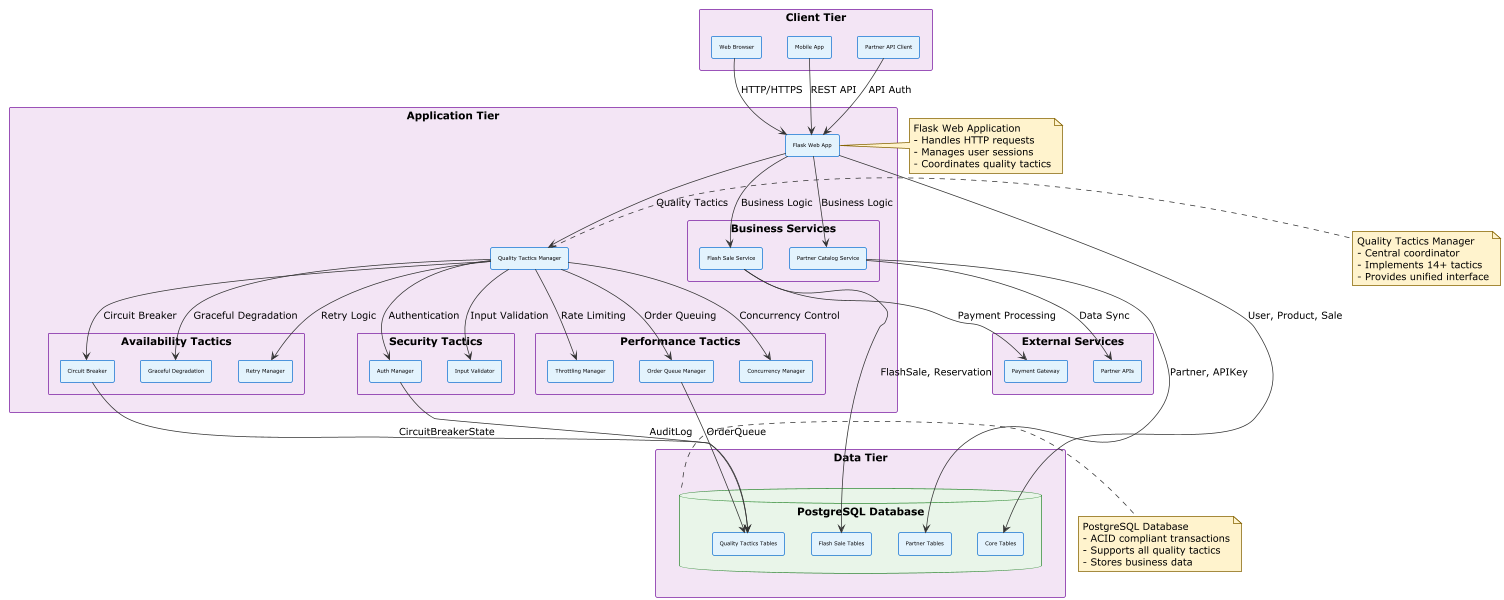

The diagram above was rendered by PlantUML. Its source (embedded in the PNG):
@startuml Deployment Diagram - Client + Database Architecture

!theme plain
skinparam componentStyle rectangle
skinparam packageStyle rectangle

' Optimized for 4096px limit
skinparam dpi 72
skinparam scale 0.3
skinparam componentFontSize 7
skinparam componentFontStyle normal
skinparam componentBackgroundColor #E3F2FD
skinparam componentBorderColor #1976D2
skinparam componentBorderThickness 1
skinparam packageBackgroundColor #F3E5F5
skinparam packageBorderColor #7B1FA2
skinparam packageBorderThickness 1
skinparam databaseBackgroundColor #E8F5E8
skinparam databaseBorderColor #388E3C
skinparam databaseBorderThickness 1
skinparam noteBackgroundColor #FFF3CD
skinparam noteBorderColor #856404
skinparam noteBorderThickness 1
skinparam arrowColor #333333
skinparam arrowThickness 1

package "Client Tier" {
    [Web Browser] as Browser
    [Mobile App] as Mobile
    [Partner API Client] as PartnerClient
}

package "Application Tier" {
    [Flask Web App] as Flask
    [Quality Tactics Manager] as QTM
    
    package "Availability Tactics" {
        [Circuit Breaker] as CB
        [Graceful Degradation] as GD
        [Retry Manager] as Retry
    }
    
    package "Security Tactics" {
        [Auth Manager] as Auth
        [Input Validator] as Validator
    }
    
    package "Performance Tactics" {
        [Throttling Manager] as Throttle
        [Order Queue Manager] as Queue
        [Concurrency Manager] as Concurrency
    }
    
    package "Business Services" {
        [Flash Sale Service] as FlashSale
        [Partner Catalog Service] as PartnerCatalog
    }
}

package "Data Tier" {
    database "PostgreSQL Database" as DB {
        [Core Tables] as CoreTables
        [Quality Tactics Tables] as TacticTables
        [Flash Sale Tables] as FlashTables
        [Partner Tables] as PartnerTables
    }
}

package "External Services" {
    [Payment Gateway] as PaymentGateway
    [Partner APIs] as PartnerAPIs
}

' Client connections
Browser --> Flask : HTTP/HTTPS
Mobile --> Flask : REST API
PartnerClient --> Flask : API Auth

' Application tier connections
Flask --> QTM : Quality Tactics
Flask --> FlashSale : Business Logic
Flask --> PartnerCatalog : Business Logic

' Quality tactics connections
QTM --> CB : Circuit Breaker
QTM --> GD : Graceful Degradation
QTM --> Retry : Retry Logic
QTM --> Auth : Authentication
QTM --> Validator : Input Validation
QTM --> Throttle : Rate Limiting
QTM --> Queue : Order Queuing
QTM --> Concurrency : Concurrency Control

' Database connections
Flask --> CoreTables : User, Product, Sale
CB --> TacticTables : CircuitBreakerState
Queue --> TacticTables : OrderQueue
Auth --> TacticTables : AuditLog
FlashSale --> FlashTables : FlashSale, Reservation
PartnerCatalog --> PartnerTables : Partner, APIKey

' External service connections
FlashSale --> PaymentGateway : Payment Processing
PartnerCatalog --> PartnerAPIs : Data Sync

note right of Flask
  Flask Web Application
  - Handles HTTP requests
  - Manages user sessions
  - Coordinates quality tactics
end note

note right of QTM
  Quality Tactics Manager
  - Central coordinator
  - Implements 14+ tactics
  - Provides unified interface
end note

note right of DB
  PostgreSQL Database
  - ACID compliant transactions
  - Supports all quality tactics
  - Stores business data
end note

@enduml